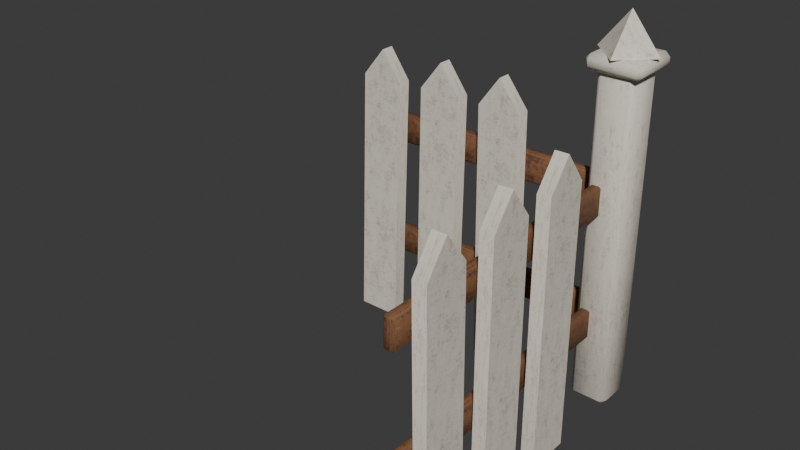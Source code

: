 # Source: picket_fence_corner.blend  (saved by Blender 5.2.45; exported with 4.5.12 LTS)
import bpy
from mathutils import Matrix  # noqa: F401  (used for matrix-valued properties, if any)

bpy.ops.wm.read_factory_settings(use_empty=True)
scene = bpy.context.scene
scene.name = 'Scene'

# ---- collections
col_picket_fence_corner = bpy.data.collections.new('picket_fence_corner'); scene.collection.children.link(col_picket_fence_corner)

# ---- images (referenced by path relative to the original .blend; pixels are not part of the script)
import os
ASSET_DIR = os.environ.get("B2B_ASSET_DIR", "")  # directory of the original .blend (textures are referenced by path, not embedded)
HERE = os.path.dirname(os.path.abspath(__file__))  # packed textures are extracted next to this script under _unpacked/

def load_image(name, relpath, width, height, colorspace="sRGB"):
    """Load a texture the original file referenced (path relative to the .blend, or extracted next to this script)."""
    p = next((c for c in (os.path.join(HERE, relpath), os.path.join(ASSET_DIR, relpath)) if relpath and os.path.exists(c)), "")
    if p:
        img = bpy.data.images.load(p, check_existing=True)
        img.name = name
    else:  # same state as the original file: an image datablock whose file is absent (Cycles renders it pink)
        img = bpy.data.images.new(name, width, height)
        img.source = "FILE"
        img.filepath = "//" + (relpath or name)
    img.colorspace_settings.name = colorspace
    return img
img_env_trim_atlas = load_image('env_trim_atlas', '_unpacked/trim_atlas.1be64061.png', 512, 512, 'sRGB')

# ---- materials (node trees are filled in below, after node groups)
mat_env_trim = bpy.data.materials.new('Env_Trim')
mat_env_trim.diffuse_color = (0.855, 0.807, 0.7011, 1.0)
mat_env_trim.roughness = 0.7

# ---- material node trees
mat_env_trim.use_nodes = True; mat_env_trim.node_tree.nodes.clear()
_N = mat_env_trim.node_tree.nodes; _L = mat_env_trim.node_tree.links
n0 = _N.new('ShaderNodeBsdfPrincipled'); n0.name = 'Principled BSDF'; n0.location = (-200, 100)
n0.inputs[2].default_value = 0.7
n0.inputs[10].default_value = 0.005
n0.inputs[13].default_value = 0.25
n1 = _N.new('ShaderNodeOutputMaterial'); n1.name = 'Material Output'; n1.location = (200, 100)
n2 = _N.new('ShaderNodeTexImage'); n2.name = 'Image Texture'; n2.location = (-400, 200)
n2.image = img_env_trim_atlas
_L.new(n0.outputs[0], n1.inputs[0])
_L.new(n2.outputs[0], n0.inputs[0])
n1.is_active_output = True

# ---- world
world_world = bpy.data.worlds.new('World'); scene.world = world_world
world_world.use_nodes = True; world_world.node_tree.nodes.clear()
_N = world_world.node_tree.nodes; _L = world_world.node_tree.links
n0 = _N.new('ShaderNodeOutputWorld'); n0.name = 'World Output'; n0.location = (200, 100)
n1 = _N.new('ShaderNodeBackground'); n1.name = 'Background'; n1.location = (-200, 100)
n1.inputs[0].default_value = (0.05088, 0.05088, 0.05088, 1.0)
_L.new(n1.outputs[0], n0.inputs[0])
n0.is_active_output = True
world_world.color = (0.05088, 0.05088, 0.05088)
world_world.sun_shadow_jitter_overblur = 0.0

# ---- meshes
me_fence = bpy.data.meshes.new('Fence')
me_fence.from_pydata([(-0.95, -0.0575, 0.001936), (-0.8, -0.0575, 0.0), (-0.7771, -0.0575, 0.8864), (-0.8495, -0.0575, 0.9883), (-0.927, -0.0575, 0.8903), (-0.95, -0.0125, 0.001936), (-0.8, -0.0125, 0.0), (-0.7771, -0.0125, 0.8864), (-0.8495, -0.0125, 0.9883), (-0.927, -0.0125, 0.8903), (-0.7, -0.0575, 0.0008579), (-0.55, -0.0575, 0.0), (-0.5398, -0.0575, 0.8928), (-0.6136, -0.0575, 0.9936), (-0.6898, -0.0575, 0.8945), (-0.7, -0.0125, 0.0008579), (-0.55, -0.0125, 0.0), (-0.5398, -0.0125, 0.8928), (-0.6136, -0.0125, 0.9936), (-0.6898, -0.0125, 0.8945), (-0.45, -0.0575, 0.0), (-0.3, -0.0575, 0.001058), (-0.3126, -0.0575, 0.8967), (-0.389, -0.0575, 0.9956), (-0.4626, -0.0575, 0.8946), (-0.45, -0.0125, 0.0), (-0.3, -0.0125, 0.001058), (-0.3126, -0.0125, 0.8967), (-0.389, -0.0125, 0.9956), (-0.4626, -0.0125, 0.8946), (0.0125, -0.8138, 0.8511), (0.0125, -0.8, 0.001217), (0.0125, -0.95, 0.0), (0.0575, -0.9638, 0.8487), (0.0575, -0.8904, 0.9499), (0.0575, -0.8138, 0.8511), (0.0575, -0.8, 0.001217), (0.0575, -0.95, 0.0), (-0.994, 0.0185, 0.23), (-0.994, 0.0125, 0.236), (-1.0, 0.0185, 0.236), (-0.994, 0.0125, 0.324), (-0.994, 0.0185, 0.33), (-1.0, 0.0185, 0.324), (-0.994, 0.0415, 0.23), (-1.0, 0.0415, 0.236), (-0.994, 0.0475, 0.236), (-0.994, 0.0415, 0.33), (-0.994, 0.0475, 0.324), (-1.0, 0.0415, 0.324), (-0.006, 0.0185, 0.23), (0.0, 0.0185, 0.236), (-0.006, 0.0125, 0.236), (-0.006, 0.0185, 0.33), (-0.006, 0.0125, 0.324), (0.0, 0.0185, 0.324), (-0.006, 0.0415, 0.23), (-0.006, 0.0475, 0.236), (0.0, 0.0415, 0.236), (-0.006, 0.0415, 0.33), (0.0, 0.0415, 0.324), (-0.006, 0.0475, 0.324), (-0.006, 0.0415, 0.75), (0.0, 0.0415, 0.744), (-0.006, 0.0475, 0.744), (-0.006, 0.0415, 0.65), (-0.006, 0.0475, 0.656), (0.0, 0.0415, 0.656), (-0.006, 0.0185, 0.75), (-0.006, 0.0125, 0.744), (0.0, 0.0185, 0.744), (-0.006, 0.0185, 0.65), (0.0, 0.0185, 0.656), (-0.006, 0.0125, 0.656), (-0.994, 0.0415, 0.75), (-0.994, 0.0475, 0.744), (-1.0, 0.0415, 0.744), (-0.994, 0.0415, 0.65), (-1.0, 0.0415, 0.656), (-0.994, 0.0475, 0.656), (-0.994, 0.0125, 0.744), (-0.994, 0.0185, 0.75), (-1.0, 0.0185, 0.744), (-0.994, 0.0185, 0.65), (-0.994, 0.0125, 0.656), (-1.0, 0.0185, 0.656), (0.0125, -0.8904, 0.9499), (0.0125, -0.9638, 0.8487), (0.0575, -0.7, 0.0), (0.0575, -0.55, 0.0001712), (0.0575, -0.552, 0.8681), (0.0575, -0.6272, 0.9679), (0.0575, -0.702, 0.8677), (0.0125, -0.7, 0.0), (0.0125, -0.55, 0.0001712), (0.0125, -0.552, 0.8681), (0.0125, -0.6272, 0.9679), (0.0125, -0.702, 0.8677), (0.0575, -0.45, 0.0), (0.0575, -0.3, 2.101e-05), (0.0575, -0.3002, 0.8774), (0.0575, -0.3753, 0.9773), (0.0575, -0.4502, 0.8773), (0.0125, -0.45, 0.0), (0.0125, -0.3, 2.101e-05), (0.0125, -0.3002, 0.8774), (0.0125, -0.3753, 0.9773), (0.0125, -0.4502, 0.8773), (-0.0185, -0.994, 0.23), (-0.0125, -0.994, 0.236), (-0.0185, -1.0, 0.236), (-0.0125, -0.994, 0.324), (-0.0185, -0.994, 0.33), (-0.0185, -1.0, 0.324), (-0.0415, -0.994, 0.23), (-0.0415, -1.0, 0.236), (-0.0475, -0.994, 0.236), (-0.0415, -0.994, 0.33), (-0.0475, -0.994, 0.324), (-0.0415, -1.0, 0.324), (-0.0185, -0.006, 0.23), (-0.0185, 1.397e-09, 0.236), (-0.0125, -0.006, 0.236), (-0.0185, -0.006, 0.33), (-0.0125, -0.006, 0.324), (-0.0185, 1.397e-09, 0.324), (-0.0415, -0.006, 0.23), (-0.0475, -0.006, 0.236), (-0.0415, 3.133e-09, 0.236), (-0.0415, -0.006, 0.33), (-0.0415, 3.133e-09, 0.324), (-0.0475, -0.006, 0.324), (-0.0415, -0.006, 0.75), (-0.0415, 3.133e-09, 0.744), (-0.0475, -0.006, 0.744), (-0.0415, -0.006, 0.65), (-0.0475, -0.006, 0.656), (-0.0415, 3.133e-09, 0.656), (-0.0185, -0.006, 0.75), (-0.0125, -0.006, 0.744), (-0.0185, 1.397e-09, 0.744), (-0.0185, -0.006, 0.65), (-0.0185, 1.397e-09, 0.656), (-0.0125, -0.006, 0.656), (-0.0415, -0.994, 0.75), (-0.0475, -0.994, 0.744), (-0.0415, -1.0, 0.744), (-0.0415, -0.994, 0.65), (-0.0415, -1.0, 0.656), (-0.0475, -0.994, 0.656), (-0.0125, -0.994, 0.744), (-0.0185, -0.994, 0.75), (-0.0185, -1.0, 0.744), (-0.0185, -0.994, 0.65), (-0.0125, -0.994, 0.656), (-0.0185, -1.0, 0.656), (0.0, 0.0, 1.27), (-1.837e-17, -0.1, 1.145), (-0.1, 1.225e-17, 1.145), (6.123e-18, 0.1, 1.145), (0.1, 0.0, 1.145), (0.0, 0.0, 1.145), (-0.045, -0.045, 0.0), (-0.045, -0.065, 0.02), (-0.065, -0.045, 0.02), (-0.045, -0.065, 1.08), (-0.045, -0.045, 1.1), (-0.065, -0.045, 1.08), (-0.045, 0.045, 0.0), (-0.065, 0.045, 0.02), (-0.045, 0.065, 0.02), (-0.045, 0.045, 1.1), (-0.045, 0.065, 1.08), (-0.065, 0.045, 1.08), (0.045, -0.045, 0.0), (0.065, -0.045, 0.02), (0.045, -0.065, 0.02), (0.045, -0.045, 1.1), (0.045, -0.065, 1.08), (0.065, -0.045, 1.08), (0.045, 0.045, 0.0), (0.045, 0.065, 0.02), (0.065, 0.045, 0.02), (0.045, 0.045, 1.1), (0.065, 0.045, 1.08), (0.045, 0.065, 1.08), (0.075, 0.075, 1.145), (0.09, 0.075, 1.13), (0.075, 0.09, 1.13), (0.075, 0.075, 1.095), (0.075, 0.09, 1.11), (0.09, 0.075, 1.11), (0.075, -0.075, 1.145), (0.075, -0.09, 1.13), (0.09, -0.075, 1.13), (0.075, -0.075, 1.095), (0.09, -0.075, 1.11), (0.075, -0.09, 1.11), (-0.075, 0.075, 1.145), (-0.075, 0.09, 1.13), (-0.09, 0.075, 1.13), (-0.075, 0.075, 1.095), (-0.09, 0.075, 1.11), (-0.075, 0.09, 1.11), (-0.075, -0.09, 1.13), (-0.075, -0.075, 1.145), (-0.09, -0.075, 1.13), (-0.075, -0.075, 1.095), (-0.075, -0.09, 1.11), (-0.09, -0.075, 1.11)], [], [(0, 1, 2, 3, 4), (9, 8, 7, 6, 5), (2, 1, 6, 7), (3, 2, 7, 8), (4, 3, 8, 9), (0, 4, 9, 5), (10, 11, 12, 13, 14), (19, 18, 17, 16, 15), (12, 11, 16, 17), (13, 12, 17, 18), (14, 13, 18, 19), (10, 14, 19, 15), (20, 21, 22, 23, 24), (29, 28, 27, 26, 25), (22, 21, 26, 27), (23, 22, 27, 28), (24, 23, 28, 29), (20, 24, 29, 25), (37, 36, 35, 34, 33), (34, 35, 30, 86), (35, 36, 31, 30), (87, 86, 30, 31, 32), (33, 34, 86, 87), (38, 39, 40), (41, 42, 43), (44, 45, 46), (47, 48, 49), (50, 51, 52), (53, 54, 55), (56, 57, 58), (59, 60, 61), (44, 38, 40, 45), (39, 41, 43, 40), (42, 47, 49, 43), (48, 46, 45, 49), (56, 44, 46, 57), (47, 59, 61, 48), (60, 58, 57, 61), (50, 56, 58, 51), (59, 53, 55, 60), (54, 52, 51, 55), (38, 50, 52, 39), (53, 42, 41, 54), (44, 56, 50, 38), (40, 43, 49, 45), (52, 54, 41, 39), (59, 47, 42, 53), (46, 48, 61, 57), (58, 60, 55, 51), (62, 63, 64), (65, 66, 67), (68, 69, 70), (71, 72, 73), (74, 75, 76), (77, 78, 79), (80, 81, 82), (83, 84, 85), (68, 81, 80, 69), (83, 71, 73, 84), (62, 68, 70, 63), (63, 67, 66, 64), (74, 62, 64, 75), (65, 77, 79, 66), (77, 83, 85, 78), (75, 79, 78, 76), (84, 80, 82, 85), (81, 74, 76, 82), (69, 73, 72, 70), (71, 65, 67, 72), (62, 74, 81, 68), (79, 75, 64, 66), (67, 63, 70, 72), (77, 65, 71, 83), (73, 69, 80, 84), (85, 82, 76, 78), (37, 33, 87, 32), (88, 89, 90, 91, 92), (97, 96, 95, 94, 93), (90, 89, 94, 95), (91, 90, 95, 96), (92, 91, 96, 97), (88, 92, 97, 93), (98, 99, 100, 101, 102), (107, 106, 105, 104, 103), (100, 99, 104, 105), (101, 100, 105, 106), (102, 101, 106, 107), (98, 102, 107, 103), (108, 109, 110), (111, 112, 113), (114, 115, 116), (117, 118, 119), (120, 121, 122), (123, 124, 125), (126, 127, 128), (129, 130, 131), (114, 108, 110, 115), (109, 111, 113, 110), (112, 117, 119, 113), (118, 116, 115, 119), (126, 114, 116, 127), (117, 129, 131, 118), (130, 128, 127, 131), (120, 126, 128, 121), (129, 123, 125, 130), (124, 122, 121, 125), (108, 120, 122, 109), (123, 112, 111, 124), (114, 126, 120, 108), (110, 113, 119, 115), (122, 124, 111, 109), (129, 117, 112, 123), (116, 118, 131, 127), (128, 130, 125, 121), (132, 133, 134), (135, 136, 137), (138, 139, 140), (141, 142, 143), (144, 145, 146), (147, 148, 149), (150, 151, 152), (153, 154, 155), (138, 151, 150, 139), (153, 141, 143, 154), (132, 138, 140, 133), (133, 137, 136, 134), (144, 132, 134, 145), (135, 147, 149, 136), (147, 153, 155, 148), (145, 149, 148, 146), (154, 150, 152, 155), (151, 144, 146, 152), (139, 143, 142, 140), (141, 135, 137, 142), (132, 144, 151, 138), (149, 145, 134, 136), (137, 133, 140, 142), (147, 135, 141, 153), (143, 139, 150, 154), (155, 152, 146, 148), (160, 159, 156), (161, 157, 158), (161, 158, 159), (161, 159, 160), (159, 158, 156), (161, 160, 157), (162, 163, 164), (165, 166, 167), (168, 169, 170), (171, 172, 173), (174, 175, 176), (177, 178, 179), (180, 181, 182), (183, 184, 185), (168, 162, 164, 169), (163, 165, 167, 164), (166, 171, 173, 167), (172, 170, 169, 173), (180, 168, 170, 181), (171, 183, 185, 172), (184, 182, 181, 185), (174, 180, 182, 175), (183, 177, 179, 184), (178, 176, 175, 179), (162, 174, 176, 163), (177, 166, 165, 178), (164, 167, 173, 169), (176, 178, 165, 163), (183, 171, 166, 177), (170, 172, 185, 181), (182, 184, 179, 175), (186, 187, 188), (189, 190, 191), (192, 193, 194), (195, 196, 197), (198, 199, 200), (201, 202, 203), (204, 205, 206), (207, 208, 209), (192, 205, 204, 193), (207, 195, 197, 208), (186, 192, 194, 187), (187, 191, 190, 188), (198, 186, 188, 199), (189, 201, 203, 190), (201, 207, 209, 202), (199, 203, 202, 200), (208, 204, 206, 209), (205, 198, 200, 206), (193, 197, 196, 194), (195, 189, 191, 196), (186, 198, 205, 192), (203, 199, 188, 190), (191, 187, 194, 196), (201, 189, 195, 207), (197, 193, 204, 208), (209, 206, 200, 202), (158, 157, 156), (157, 160, 156)])
me_fence.polygons.foreach_set('use_smooth', [True] * 199)
_k = set([(0, 1), (0, 4), (0, 5), (1, 2), (1, 6), (2, 3), (3, 4), (3, 8), (5, 6), (5, 9), (6, 7), (7, 8), (8, 9), (10, 11), (10, 14), (10, 15), (11, 12), (11, 16), (12, 13), (13, 14), (13, 18), (15, 16), (15, 19), (16, 17), (17, 18), (18, 19), (20, 21), (20, 24), (20, 25), (21, 22), (21, 26), (22, 23), (23, 24), (23, 28), (25, 26), (25, 29), (26, 27), (27, 28), (28, 29), (30, 31), (30, 86), (31, 32), (31, 36), (32, 37), (32, 87), (33, 34), (33, 37), (34, 35), (34, 86), (35, 36), (36, 37), (86, 87), (88, 89), (88, 92), (88, 93), (89, 90), (89, 94), (90, 91), (91, 92), (91, 96), (93, 94), (93, 97), (94, 95), (95, 96), (96, 97), (98, 99), (98, 102), (98, 103), (99, 100), (99, 104), (100, 101), (101, 102), (101, 106), (103, 104), (103, 107), (104, 105), (105, 106), (106, 107), (156, 157), (156, 158), (156, 159), (156, 160), (157, 158), (157, 160), (158, 159), (159, 160), (162, 168), (162, 174), (168, 180), (174, 180)])
me_fence.attributes.new('sharp_edge', 'BOOLEAN', 'EDGE').data.foreach_set('value', [ (min(e.vertices), max(e.vertices)) in _k for e in me_fence.edges])
_uv = me_fence.uv_layers.new(name='Float2')
_uv.uv.foreach_set('vector', [0.012, 0.001291, 0.3381, 0.0, 0.388, 0.591, 0.2306, 0.6589, 0.06189, 0.5935, 0.3381, 0.5935, 0.1694, 0.6589, 0.012, 0.591, 0.06189, 0.0, 0.388, 0.001291, 0.012, 0.591, 0.012, 0.0, 0.388, 0.0, 0.388, 0.591, 0.012, 0.6589, 0.012, 0.591, 0.388, 0.591, 0.388, 0.6589, 0.388, 0.5935, 0.388, 0.6589, 0.012, 0.6589, 0.012, 0.5935, 0.388, 0.001291, 0.388, 0.5935, 0.012, 0.5935, 0.012, 0.001291, 0.012, 0.0005719, 0.364, 0.0, 0.388, 0.5952, 0.2147, 0.6624, 0.03599, 0.5963, 0.364, 0.5963, 0.1853, 0.6624, 0.012, 0.5952, 0.03599, 0.0, 0.388, 0.0005719, 0.012, 0.5952, 0.012, 0.0, 0.388, 0.0, 0.388, 0.5952, 0.012, 0.6624, 0.012, 0.5952, 0.388, 0.5952, 0.388, 0.6624, 0.388, 0.5963, 0.388, 0.6624, 0.012, 0.6624, 0.012, 0.5963, 0.388, 0.0005719, 0.388, 0.5963, 0.012, 0.5963, 0.012, 0.0005719, 0.04121, 0.0, 0.388, 0.0007053, 0.3588, 0.5978, 0.1821, 0.6638, 0.012, 0.5964, 0.388, 0.5964, 0.2179, 0.6638, 0.04121, 0.5978, 0.012, 0.0007053, 0.3588, 0.0, 0.012, 0.5978, 0.012, 0.0007053, 0.388, 0.0007053, 0.388, 0.5978, 0.012, 0.6638, 0.012, 0.5978, 0.388, 0.5978, 0.388, 0.6638, 0.388, 0.5964, 0.388, 0.6638, 0.012, 0.6638, 0.012, 0.5964, 0.388, 0.0, 0.388, 0.5964, 0.012, 0.5964, 0.012, 0.0, 0.04367, 0.0, 0.388, 0.0008115, 0.3563, 0.5674, 0.1804, 0.6333, 0.012, 0.5658, 0.012, 0.6333, 0.012, 0.5674, 0.388, 0.5674, 0.388, 0.6333, 0.012, 0.5674, 0.012, 0.0008115, 0.388, 0.0008115, 0.388, 0.5674, 0.388, 0.5658, 0.2196, 0.6333, 0.04367, 0.5674, 0.012, 0.0008115, 0.3563, 0.0, 0.388, 0.5658, 0.388, 0.6333, 0.012, 0.6333, 0.012, 0.5658, 0.606, -0.01233, 0.794, -0.008333, 0.794, -0.01233, 0.794, 0.216, 0.606, 0.22, 0.606, 0.216, 0.606, -0.02767, 0.794, -0.02767, 0.794, -0.03167, 0.794, 0.22, 0.606, 0.216, 0.794, 0.216, 0.794, 0.01233, 0.606, 0.01233, 0.794, 0.008333, 0.794, 0.22, 0.606, 0.216, 0.794, 0.216, 0.794, 0.02767, 0.794, 0.03167, 0.606, 0.02767, 0.606, 0.22, 0.606, 0.216, 0.794, 0.216, 0.606, -0.02767, 0.606, -0.01233, 0.794, -0.01233, 0.794, -0.02767, 0.794, 0.1573, 0.794, 0.216, 0.606, 0.216, 0.606, 0.1573, 0.794, -0.01233, 0.794, -0.02767, 0.606, -0.02767, 0.606, -0.01233, 0.606, 0.216, 0.606, 0.1573, 0.794, 0.1573, 0.794, 0.216, 0.794, -0.004, 0.794, -0.6627, 0.606, -0.6627, 0.606, -0.004, 0.794, 0.6627, 0.794, 0.004, 0.606, 0.004, 0.606, 0.6627, 0.606, 0.216, 0.606, 0.1573, 0.794, 0.1573, 0.794, 0.216, 0.794, 0.01233, 0.794, 0.02767, 0.606, 0.02767, 0.606, 0.01233, 0.794, 0.02767, 0.794, 0.01233, 0.606, 0.01233, 0.606, 0.02767, 0.606, 0.216, 0.606, 0.1573, 0.794, 0.1573, 0.794, 0.216, 0.794, -0.6627, 0.794, -0.004, 0.606, -0.004, 0.606, -0.6627, 0.794, -0.004, 0.794, -0.6627, 0.606, -0.6627, 0.606, -0.004, 0.794, -0.6627, 0.794, -0.004, 0.606, -0.004, 0.606, -0.6627, 0.794, 0.1573, 0.794, 0.216, 0.606, 0.216, 0.606, 0.1573, 0.606, -0.004, 0.794, -0.004, 0.794, -0.6627, 0.606, -0.6627, 0.794, -0.004, 0.794, -0.6627, 0.606, -0.6627, 0.606, -0.004, 0.606, 0.6627, 0.794, 0.6627, 0.794, 0.004, 0.606, 0.004, 0.794, 0.1573, 0.794, 0.216, 0.606, 0.216, 0.606, 0.1573, 0.794, 0.02767, 0.606, 0.02767, 0.794, 0.03167, 0.794, 0.02767, 0.794, 0.03167, 0.606, 0.02767, 0.794, 0.01233, 0.794, 0.008333, 0.606, 0.01233, 0.794, 0.01233, 0.606, 0.01233, 0.794, 0.008333, 0.794, -0.02767, 0.606, -0.03167, 0.606, -0.02767, 0.606, -0.02767, 0.794, -0.02767, 0.794, -0.03167, 0.606, -0.008333, 0.794, -0.01233, 0.606, -0.01233, 0.606, -0.01233, 0.794, -0.008333, 0.794, -0.01233, 0.794, -0.004, 0.794, -0.6627, 0.606, -0.6627, 0.606, -0.004, 0.794, -0.6627, 0.794, -0.004, 0.606, -0.004, 0.606, -0.6627, 0.794, 0.02767, 0.794, 0.01233, 0.606, 0.01233, 0.606, 0.02767, 0.606, 0.496, 0.606, 0.4373, 0.794, 0.4373, 0.794, 0.496, 0.794, -0.6627, 0.794, -0.004, 0.606, -0.004, 0.606, -0.6627, 0.794, -0.004, 0.794, -0.6627, 0.606, -0.6627, 0.606, -0.004, 0.606, -0.02767, 0.606, -0.01233, 0.794, -0.01233, 0.794, -0.02767, 0.606, 0.496, 0.606, 0.4373, 0.794, 0.4373, 0.794, 0.496, 0.794, 0.4373, 0.794, 0.496, 0.606, 0.496, 0.606, 0.4373, 0.794, -0.01233, 0.794, -0.02767, 0.606, -0.02767, 0.606, -0.01233, 0.606, 0.496, 0.606, 0.4373, 0.794, 0.4373, 0.794, 0.496, 0.794, 0.01233, 0.794, 0.02767, 0.606, 0.02767, 0.606, 0.01233, 0.794, -0.004, 0.794, -0.6627, 0.606, -0.6627, 0.606, -0.004, 0.606, 0.6627, 0.794, 0.6627, 0.794, 0.004, 0.606, 0.004, 0.794, 0.4373, 0.794, 0.496, 0.606, 0.496, 0.606, 0.4373, 0.794, -0.6627, 0.794, -0.004, 0.606, -0.004, 0.606, -0.6627, 0.606, -0.004, 0.794, -0.004, 0.794, -0.6627, 0.606, -0.6627, 0.794, 0.4373, 0.794, 0.496, 0.606, 0.496, 0.606, 0.4373, 0.388, 0.0, 0.388, 0.5658, 0.012, 0.5658, 0.012, 0.0, 0.0169, 0.0, 0.388, 0.0001141, 0.3831, 0.5787, 0.197, 0.6453, 0.012, 0.5785, 0.388, 0.5785, 0.203, 0.6453, 0.0169, 0.5787, 0.012, 0.0001141, 0.3831, 0.0, 0.012, 0.5787, 0.012, 0.0001141, 0.388, 0.0001141, 0.388, 0.5787, 0.012, 0.6453, 0.012, 0.5787, 0.388, 0.5787, 0.388, 0.6453, 0.388, 0.5785, 0.388, 0.6453, 0.012, 0.6453, 0.012, 0.5785, 0.388, 0.0, 0.388, 0.5785, 0.012, 0.5785, 0.012, 0.0, 0.01262, 0.0, 0.388, 1.401e-05, 0.3874, 0.5849, 0.1996, 0.6516, 0.012, 0.5849, 0.388, 0.5849, 0.2004, 0.6516, 0.01262, 0.5849, 0.012, 1.401e-05, 0.3874, 0.0, 0.012, 0.5849, 0.012, 1.401e-05, 0.388, 1.401e-05, 0.388, 0.5849, 0.012, 0.6516, 0.012, 0.5849, 0.388, 0.5849, 0.388, 0.6516, 0.388, 0.5849, 0.388, 0.6516, 0.012, 0.6516, 0.012, 0.5849, 0.388, 0.0, 0.388, 0.5849, 0.012, 0.5849, 0.012, 0.0, 0.606, -0.01233, 0.794, -0.008333, 0.794, -0.01233, 0.794, 0.216, 0.606, 0.22, 0.606, 0.216, 0.606, -0.02767, 0.794, -0.02767, 0.794, -0.03167, 0.794, 0.22, 0.606, 0.216, 0.794, 0.216, 0.794, -0.01233, 0.606, -0.01233, 0.794, -0.008333, 0.606, 0.22, 0.606, 0.216, 0.794, 0.216, 0.794, -0.02767, 0.794, -0.03167, 0.606, -0.02767, 0.606, 0.22, 0.606, 0.216, 0.794, 0.216, 0.606, -0.02767, 0.606, -0.01233, 0.794, -0.01233, 0.794, -0.02767, 0.794, 0.1573, 0.794, 0.216, 0.606, 0.216, 0.606, 0.1573, 0.794, -0.01233, 0.794, -0.02767, 0.606, -0.02767, 0.606, -0.01233, 0.606, 0.216, 0.606, 0.1573, 0.794, 0.1573, 0.794, 0.216, 0.794, -0.004, 0.794, -0.6627, 0.606, -0.6627, 0.606, -0.004, 0.794, 0.6627, 0.794, 0.004, 0.606, 0.004, 0.606, 0.6627, 0.606, 0.216, 0.606, 0.1573, 0.794, 0.1573, 0.794, 0.216, 0.794, -0.01233, 0.794, -0.02767, 0.606, -0.02767, 0.606, -0.01233, 0.794, 0.02767, 0.794, 0.01233, 0.606, 0.01233, 0.606, 0.02767, 0.606, 0.216, 0.606, 0.1573, 0.794, 0.1573, 0.794, 0.216, 0.794, -0.6627, 0.794, -0.004, 0.606, -0.004, 0.606, -0.6627, 0.794, -0.004, 0.794, -0.6627, 0.606, -0.6627, 0.606, -0.004, 0.606, -0.6627, 0.606, -0.004, 0.794, -0.004, 0.794, -0.6627, 0.794, 0.1573, 0.794, 0.216, 0.606, 0.216, 0.606, 0.1573, 0.606, -0.004, 0.794, -0.004, 0.794, -0.6627, 0.606, -0.6627, 0.606, -0.004, 0.606, -0.6627, 0.794, -0.6627, 0.794, -0.004, 0.606, 0.6627, 0.794, 0.6627, 0.794, 0.004, 0.606, 0.004, 0.794, 0.1573, 0.794, 0.216, 0.606, 0.216, 0.606, 0.1573, 0.794, -0.02767, 0.606, -0.02767, 0.794, -0.03167, 0.794, -0.02767, 0.794, -0.03167, 0.606, -0.02767, 0.794, -0.01233, 0.794, -0.008333, 0.606, -0.01233, 0.794, -0.01233, 0.606, -0.01233, 0.794, -0.008333, 0.794, -0.02767, 0.606, -0.03167, 0.606, -0.02767, 0.606, -0.02767, 0.794, -0.02767, 0.794, -0.03167, 0.606, -0.008333, 0.794, -0.01233, 0.606, -0.01233, 0.606, -0.01233, 0.794, -0.008333, 0.794, -0.01233, 0.794, -0.004, 0.794, -0.6627, 0.606, -0.6627, 0.606, -0.004, 0.794, -0.6627, 0.794, -0.004, 0.606, -0.004, 0.606, -0.6627, 0.794, -0.02767, 0.794, -0.01233, 0.606, -0.01233, 0.606, -0.02767, 0.606, 0.496, 0.606, 0.4373, 0.794, 0.4373, 0.794, 0.496, 0.794, -0.6627, 0.794, -0.004, 0.606, -0.004, 0.606, -0.6627, 0.794, -0.004, 0.794, -0.6627, 0.606, -0.6627, 0.606, -0.004, 0.606, -0.02767, 0.606, -0.01233, 0.794, -0.01233, 0.794, -0.02767, 0.606, 0.496, 0.606, 0.4373, 0.794, 0.4373, 0.794, 0.496, 0.794, 0.4373, 0.794, 0.496, 0.606, 0.496, 0.606, 0.4373, 0.794, -0.01233, 0.794, -0.02767, 0.606, -0.02767, 0.606, -0.01233, 0.606, 0.496, 0.606, 0.4373, 0.794, 0.4373, 0.794, 0.496, 0.794, -0.01233, 0.794, -0.02767, 0.606, -0.02767, 0.606, -0.01233, 0.606, -0.004, 0.606, -0.6627, 0.794, -0.6627, 0.794, -0.004, 0.606, 0.6627, 0.794, 0.6627, 0.794, 0.004, 0.606, 0.004, 0.794, 0.4373, 0.794, 0.496, 0.606, 0.496, 0.606, 0.4373, 0.606, -0.6627, 0.606, -0.004, 0.794, -0.004, 0.794, -0.6627, 0.606, -0.004, 0.794, -0.004, 0.794, -0.6627, 0.606, -0.6627, 0.794, 0.4373, 0.794, 0.496, 0.606, 0.496, 0.606, 0.4373, 0.012, 0.7633, 0.388, 0.7633, 0.012, 0.8467, 0.388, 0.0, 0.388, -0.06667, 0.012, 8.164e-18, 0.388, 0.0, 0.012, 8.164e-18, 0.388, 0.06667, 0.012, 0.0, 0.012, 0.06667, 0.388, 0.0, 0.012, 0.7633, 0.388, 0.7633, 0.388, 0.8467, 0.388, 0.0, 0.388, 0.06667, 0.012, -1.225e-17, 0.012, 0.0, 0.388, 0.01333, 0.012, 0.01333, 0.012, -0.03, 0.388, -0.03, 0.388, -0.04333, 0.388, 0.0, 0.388, 0.01333, 0.012, 0.01333, 0.012, -0.03, 0.388, -0.03, 0.012, -0.04333, 0.388, 0.0, 0.388, 0.01333, 0.012, 0.01333, 0.388, -0.03, 0.012, -0.03, 0.388, -0.04333, 0.012, 0.0, 0.388, 0.01333, 0.012, 0.01333, 0.012, -0.03, 0.012, -0.04333, 0.388, -0.03, 0.012, -0.03, 0.012, 0.03, 0.388, 0.03, 0.388, -0.03, 0.388, 0.01333, 0.388, 0.72, 0.012, 0.72, 0.012, 0.01333, 0.388, -0.03, 0.388, 0.03, 0.012, 0.03, 0.012, -0.03, 0.012, 0.72, 0.012, 0.01333, 0.388, 0.01333, 0.388, 0.72, 0.012, -0.03, 0.012, 0.03, 0.388, 0.03, 0.388, -0.03, 0.388, -0.03, 0.388, 0.03, 0.012, 0.03, 0.012, -0.03, 0.012, 0.72, 0.012, 0.01333, 0.388, 0.01333, 0.388, 0.72, 0.012, -0.03, 0.012, 0.03, 0.388, 0.03, 0.388, -0.03, 0.388, 0.03, 0.388, -0.03, 0.012, -0.03, 0.012, 0.03, 0.012, 0.72, 0.012, 0.01333, 0.388, 0.01333, 0.388, 0.72, 0.012, -0.03, 0.012, 0.03, 0.388, 0.03, 0.388, -0.03, 0.388, 0.03, 0.388, -0.03, 0.012, -0.03, 0.012, 0.03, 0.388, 0.01333, 0.388, 0.72, 0.012, 0.72, 0.012, 0.01333, 0.388, 0.01333, 0.388, 0.72, 0.012, 0.72, 0.012, 0.01333, 0.388, 0.03, 0.012, 0.03, 0.012, -0.03, 0.388, -0.03, 0.388, 0.01333, 0.388, 0.72, 0.012, 0.72, 0.012, 0.01333, 0.388, 0.01333, 0.388, 0.72, 0.012, 0.72, 0.012, 0.01333, 0.012, -0.05, 0.012, -0.06, 0.388, -0.05, 0.012, -0.05, 0.388, -0.05, 0.012, -0.06, 0.388, -0.05, 0.012, -0.05, 0.388, -0.06, 0.388, -0.05, 0.388, -0.06, 0.012, -0.05, 0.012, -0.05, 0.388, -0.05, 0.012, -0.06, 0.012, -0.05, 0.012, -0.06, 0.388, -0.05, 0.012, -0.05, 0.388, -0.05, 0.388, -0.06, 0.388, -0.05, 0.012, -0.05, 0.388, -0.06, 0.388, 0.05, 0.388, -0.05, 0.012, -0.05, 0.012, 0.05, 0.388, -0.05, 0.388, 0.05, 0.012, 0.05, 0.012, -0.05, 0.388, 0.05, 0.388, -0.05, 0.012, -0.05, 0.012, 0.05, 0.012, 0.7533, 0.012, 0.74, 0.388, 0.74, 0.388, 0.7533, 0.388, -0.05, 0.388, 0.05, 0.012, 0.05, 0.012, -0.05, 0.388, 0.05, 0.388, -0.05, 0.012, -0.05, 0.012, 0.05, 0.388, 0.05, 0.388, -0.05, 0.012, -0.05, 0.012, 0.05, 0.012, 0.7533, 0.012, 0.74, 0.388, 0.74, 0.388, 0.7533, 0.388, 0.74, 0.388, 0.7533, 0.012, 0.7533, 0.012, 0.74, 0.388, -0.05, 0.388, 0.05, 0.012, 0.05, 0.012, -0.05, 0.012, 0.7533, 0.012, 0.74, 0.388, 0.74, 0.388, 0.7533, 0.388, -0.05, 0.388, 0.05, 0.012, 0.05, 0.012, -0.05, 0.388, 0.05, 0.012, 0.05, 0.012, -0.05, 0.388, -0.05, 0.012, 0.05, 0.388, 0.05, 0.388, -0.05, 0.012, -0.05, 0.012, 0.05, 0.388, 0.05, 0.388, -0.05, 0.012, -0.05, 0.012, 0.05, 0.388, 0.05, 0.388, -0.05, 0.012, -0.05, 0.012, 0.05, 0.388, 0.05, 0.388, -0.05, 0.012, -0.05, 0.012, 0.05, 0.388, 0.05, 0.388, -0.05, 0.012, -0.05, 0.012, 0.7633, 0.388, 0.7633, 0.012, 0.8467, 0.012, 0.7633, 0.388, 0.7633, 0.388, 0.8467])
me_fence.materials.append(mat_env_trim)
me_fence.update()

# ---- objects
ob_picket_fence_corner = bpy.data.objects.new('picket_fence_corner', None)
ob_fence = bpy.data.objects.new('Fence', me_fence)

# ---- transforms, parenting, visibility, modifiers, constraints
ob_picket_fence_corner.location = (0.0, 0.0, 0.0)
ob_picket_fence_corner.empty_display_type = 'ARROWS'
ob_picket_fence_corner.empty_display_size = 0.5
ob_fence.parent = ob_picket_fence_corner
ob_fence.location = (0.0, 0.0, 0.0)

# ---- collection membership
col_picket_fence_corner.objects.link(ob_picket_fence_corner)
col_picket_fence_corner.objects.link(ob_fence)

# ---- scene / render settings (as saved in the file)
scene.frame_start = 1; scene.frame_end = 250; scene.frame_set(1)
scene.render.engine = 'BLENDER_EEVEE_NEXT'
scene.render.bake_bias = 0.0
scene.render.bake_samples = 0
scene.render.compositor_device = 'GPU'
scene.eevee.use_volume_custom_range = False
scene.eevee.fast_gi_thickness_near = 0.1
scene.eevee.fast_gi_thickness_far = 0.0
scene.eevee.ray_tracing_options.screen_trace_thickness = 0.1
bpy.context.view_layer.update()

# ---- added for rendering (the .blend has no active camera and no usable light): camera, sun
cam_auto = bpy.data.cameras.new('AutoCamera')
cam_auto.lens = 50.0
cam_auto.sensor_width = 36.0
cam_auto.clip_end = 1000.0
ob_auto_camera = bpy.data.objects.new('AutoCamera', cam_auto)
scene.collection.objects.link(ob_auto_camera)
ob_auto_camera.location = (1.40804, -2.67965, 2.12143)
ob_auto_camera.rotation_euler = (1.09748, -7.21219e-08, 0.694738)
scene.camera = ob_auto_camera
light_auto_sun = bpy.data.lights.new('AutoSun', 'SUN')
light_auto_sun.energy = 3.0
light_auto_sun.angle = 0.0523599
ob_auto_sun = bpy.data.objects.new('AutoSun', light_auto_sun)
scene.collection.objects.link(ob_auto_sun)
ob_auto_sun.rotation_euler = (0.872665, 0.174533, 0.523599)
bpy.context.view_layer.update()
